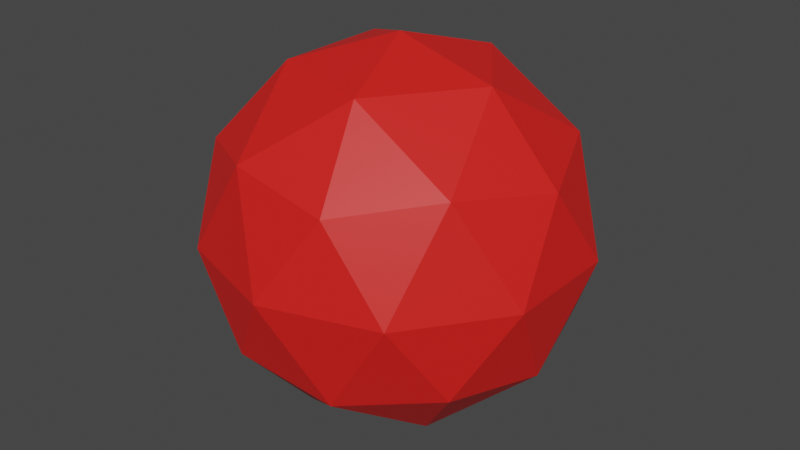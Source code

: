 # Source: enemy_planet.blend  (saved by Blender 2.92.15; exported with 4.5.12 LTS)
import bpy
from mathutils import Matrix  # noqa: F401  (used for matrix-valued properties, if any)

bpy.ops.wm.read_factory_settings(use_empty=True)
scene = bpy.context.scene
scene.name = 'Scene'

# ---- collections
col_collection = bpy.data.collections.new('Collection'); scene.collection.children.link(col_collection)

# ---- materials (node trees are filled in below, after node groups)
mat_material_001 = bpy.data.materials.new('Material.001')
mat_material_001.use_transparent_shadow = False

# ---- material node trees
mat_material_001.use_nodes = True; mat_material_001.node_tree.nodes.clear()
_N = mat_material_001.node_tree.nodes; _L = mat_material_001.node_tree.links
n0 = _N.new('ShaderNodeBsdfPrincipled'); n0.name = 'Principled BSDF'; n0.location = (10, 300)
n0.distribution = 'GGX'
n0.subsurface_method = 'BURLEY'
n0.inputs[0].default_value = (0.8, 0.0141, 0.01073, 1.0)
n0.inputs[3].default_value = 1.45
n0.inputs[27].default_value = (0.0, 0.0, 0.0, 1.0)
n0.inputs[28].default_value = 1.0
n1 = _N.new('ShaderNodeOutputMaterial'); n1.name = 'Material Output'; n1.location = (300, 300)
_L.new(n0.outputs[0], n1.inputs[0])
n1.is_active_output = True

# ---- world
world_world = bpy.data.worlds.new('World'); scene.world = world_world
world_world.use_nodes = True; world_world.node_tree.nodes.clear()
_N = world_world.node_tree.nodes; _L = world_world.node_tree.links
n0 = _N.new('ShaderNodeOutputWorld'); n0.name = 'World Output'; n0.location = (300, 300)
n1 = _N.new('ShaderNodeBackground'); n1.name = 'Background'; n1.location = (10, 300)
n1.inputs[0].default_value = (0.05088, 0.05088, 0.05088, 1.0)
_L.new(n1.outputs[0], n0.inputs[0])
n0.is_active_output = True
world_world.color = (0.05088, 0.05088, 0.05088)
world_world.use_sun_shadow = False
world_world.sun_shadow_jitter_overblur = 0.0

# ---- meshes
me_icosphere = bpy.data.meshes.new('Icosphere')
me_icosphere.from_pydata([(0.0, 0.0, -1.0), (0.7236, -0.5257, -0.4472), (-0.2764, -0.8506, -0.4472), (-0.8944, 0.0, -0.4472), (-0.2764, 0.8506, -0.4472), (0.7236, 0.5257, -0.4472), (0.2764, -0.8506, 0.4472), (-0.7236, -0.5257, 0.4472), (-0.7236, 0.5257, 0.4472), (0.2764, 0.8506, 0.4472), (0.8944, 0.0, 0.4472), (0.0, 0.0, 1.0), (-0.1625, -0.5, -0.8507), (0.4253, -0.309, -0.8507), (0.2629, -0.809, -0.5257), (0.8506, 0.0, -0.5257), (0.4253, 0.309, -0.8507), (-0.5257, 0.0, -0.8507), (-0.6882, -0.5, -0.5257), (-0.1625, 0.5, -0.8507), (-0.6882, 0.5, -0.5257), (0.2629, 0.809, -0.5257), (0.9511, -0.309, 0.0), (0.9511, 0.309, 0.0), (0.0, -1.0, 0.0), (0.5878, -0.809, 0.0), (-0.9511, -0.309, 0.0), (-0.5878, -0.809, 0.0), (-0.5878, 0.809, 0.0), (-0.9511, 0.309, 0.0), (0.5878, 0.809, 0.0), (0.0, 1.0, 0.0), (0.6882, -0.5, 0.5257), (-0.2629, -0.809, 0.5257), (-0.8506, 0.0, 0.5257), (-0.2629, 0.809, 0.5257), (0.6882, 0.5, 0.5257), (0.1625, -0.5, 0.8507), (0.5257, 0.0, 0.8507), (-0.4253, -0.309, 0.8507), (-0.4253, 0.309, 0.8507), (0.1625, 0.5, 0.8507)], [], [(0, 13, 12), (1, 13, 15), (0, 12, 17), (0, 17, 19), (0, 19, 16), (1, 15, 22), (2, 14, 24), (3, 18, 26), (4, 20, 28), (5, 21, 30), (1, 22, 25), (2, 24, 27), (3, 26, 29), (4, 28, 31), (5, 30, 23), (6, 32, 37), (7, 33, 39), (8, 34, 40), (9, 35, 41), (10, 36, 38), (38, 41, 11), (38, 36, 41), (36, 9, 41), (41, 40, 11), (41, 35, 40), (35, 8, 40), (40, 39, 11), (40, 34, 39), (34, 7, 39), (39, 37, 11), (39, 33, 37), (33, 6, 37), (37, 38, 11), (37, 32, 38), (32, 10, 38), (23, 36, 10), (23, 30, 36), (30, 9, 36), (31, 35, 9), (31, 28, 35), (28, 8, 35), (29, 34, 8), (29, 26, 34), (26, 7, 34), (27, 33, 7), (27, 24, 33), (24, 6, 33), (25, 32, 6), (25, 22, 32), (22, 10, 32), (30, 31, 9), (30, 21, 31), (21, 4, 31), (28, 29, 8), (28, 20, 29), (20, 3, 29), (26, 27, 7), (26, 18, 27), (18, 2, 27), (24, 25, 6), (24, 14, 25), (14, 1, 25), (22, 23, 10), (22, 15, 23), (15, 5, 23), (16, 21, 5), (16, 19, 21), (19, 4, 21), (19, 20, 4), (19, 17, 20), (17, 3, 20), (17, 18, 3), (17, 12, 18), (12, 2, 18), (15, 16, 5), (15, 13, 16), (13, 0, 16), (12, 14, 2), (12, 13, 14), (13, 1, 14)])
_uv = me_icosphere.uv_layers.new(name='UVMap')
_uv.uv.foreach_set('vector', [0.8182, 0.0, 0.7727, 0.07873, 0.8636, 0.07873, 0.7273, 0.1575, 0.6818, 0.07873, 0.6364, 0.1575, 0.09091, 0.0, 0.04545, 0.07873, 0.1364, 0.07873, 0.2727, 0.0, 0.2273, 0.07873, 0.3182, 0.07873, 0.4545, 0.0, 0.4091, 0.07873, 0.5, 0.07873, 0.7273, 0.1575, 0.6364, 0.1575, 0.6818, 0.2362, 0.9091, 0.1575, 0.8182, 0.1575, 0.8636, 0.2362, 0.1818, 0.1575, 0.09091, 0.1575, 0.1364, 0.2362, 0.3636, 0.1575, 0.2727, 0.1575, 0.3182, 0.2362, 0.5455, 0.1575, 0.4545, 0.1575, 0.5, 0.2362, 0.7273, 0.1575, 0.6818, 0.2362, 0.7727, 0.2362, 0.9091, 0.1575, 0.8636, 0.2362, 0.9545, 0.2362, 0.1818, 0.1575, 0.1364, 0.2362, 0.2273, 0.2362, 0.3636, 0.1575, 0.3182, 0.2362, 0.4091, 0.2362, 0.5455, 0.1575, 0.5, 0.2362, 0.5909, 0.2362, 0.8182, 0.3149, 0.7273, 0.3149, 0.7727, 0.3937, 1.0, 0.3149, 0.9091, 0.3149, 0.9545, 0.3937, 0.2727, 0.3149, 0.1818, 0.3149, 0.2273, 0.3937, 0.4545, 0.3149, 0.3636, 0.3149, 0.4091, 0.3937, 0.6364, 0.3149, 0.5455, 0.3149, 0.5909, 0.3937, 0.5909, 0.3937, 0.5, 0.3937, 0.5455, 0.4724, 0.5909, 0.3937, 0.5455, 0.3149, 0.5, 0.3937, 0.5455, 0.3149, 0.4545, 0.3149, 0.5, 0.3937, 0.4091, 0.3937, 0.3182, 0.3937, 0.3636, 0.4724, 0.4091, 0.3937, 0.3636, 0.3149, 0.3182, 0.3937, 0.3636, 0.3149, 0.2727, 0.3149, 0.3182, 0.3937, 0.2273, 0.3937, 0.1364, 0.3937, 0.1818, 0.4724, 0.2273, 0.3937, 0.1818, 0.3149, 0.1364, 0.3937, 0.1818, 0.3149, 0.09091, 0.3149, 0.1364, 0.3937, 0.9545, 0.3937, 0.8636, 0.3937, 0.9091, 0.4724, 0.9545, 0.3937, 0.9091, 0.3149, 0.8636, 0.3937, 0.9091, 0.3149, 0.8182, 0.3149, 0.8636, 0.3937, 0.7727, 0.3937, 0.6818, 0.3937, 0.7273, 0.4724, 0.7727, 0.3937, 0.7273, 0.3149, 0.6818, 0.3937, 0.7273, 0.3149, 0.6364, 0.3149, 0.6818, 0.3937, 0.5909, 0.2362, 0.5455, 0.3149, 0.6364, 0.3149, 0.5909, 0.2362, 0.5, 0.2362, 0.5455, 0.3149, 0.5, 0.2362, 0.4545, 0.3149, 0.5455, 0.3149, 0.4091, 0.2362, 0.3636, 0.3149, 0.4545, 0.3149, 0.4091, 0.2362, 0.3182, 0.2362, 0.3636, 0.3149, 0.3182, 0.2362, 0.2727, 0.3149, 0.3636, 0.3149, 0.2273, 0.2362, 0.1818, 0.3149, 0.2727, 0.3149, 0.2273, 0.2362, 0.1364, 0.2362, 0.1818, 0.3149, 0.1364, 0.2362, 0.09091, 0.3149, 0.1818, 0.3149, 0.9545, 0.2362, 0.9091, 0.3149, 1.0, 0.3149, 0.9545, 0.2362, 0.8636, 0.2362, 0.9091, 0.3149, 0.8636, 0.2362, 0.8182, 0.3149, 0.9091, 0.3149, 0.7727, 0.2362, 0.7273, 0.3149, 0.8182, 0.3149, 0.7727, 0.2362, 0.6818, 0.2362, 0.7273, 0.3149, 0.6818, 0.2362, 0.6364, 0.3149, 0.7273, 0.3149, 0.5, 0.2362, 0.4091, 0.2362, 0.4545, 0.3149, 0.5, 0.2362, 0.4545, 0.1575, 0.4091, 0.2362, 0.4545, 0.1575, 0.3636, 0.1575, 0.4091, 0.2362, 0.3182, 0.2362, 0.2273, 0.2362, 0.2727, 0.3149, 0.3182, 0.2362, 0.2727, 0.1575, 0.2273, 0.2362, 0.2727, 0.1575, 0.1818, 0.1575, 0.2273, 0.2362, 0.1364, 0.2362, 0.04545, 0.2362, 0.09091, 0.3149, 0.1364, 0.2362, 0.09091, 0.1575, 0.04545, 0.2362, 0.09091, 0.1575, 0.0, 0.1575, 0.04545, 0.2362, 0.8636, 0.2362, 0.7727, 0.2362, 0.8182, 0.3149, 0.8636, 0.2362, 0.8182, 0.1575, 0.7727, 0.2362, 0.8182, 0.1575, 0.7273, 0.1575, 0.7727, 0.2362, 0.6818, 0.2362, 0.5909, 0.2362, 0.6364, 0.3149, 0.6818, 0.2362, 0.6364, 0.1575, 0.5909, 0.2362, 0.6364, 0.1575, 0.5455, 0.1575, 0.5909, 0.2362, 0.5, 0.07873, 0.4545, 0.1575, 0.5455, 0.1575, 0.5, 0.07873, 0.4091, 0.07873, 0.4545, 0.1575, 0.4091, 0.07873, 0.3636, 0.1575, 0.4545, 0.1575, 0.3182, 0.07873, 0.2727, 0.1575, 0.3636, 0.1575, 0.3182, 0.07873, 0.2273, 0.07873, 0.2727, 0.1575, 0.2273, 0.07873, 0.1818, 0.1575, 0.2727, 0.1575, 0.1364, 0.07873, 0.09091, 0.1575, 0.1818, 0.1575, 0.1364, 0.07873, 0.04545, 0.07873, 0.09091, 0.1575, 0.04545, 0.07873, 0.0, 0.1575, 0.09091, 0.1575, 0.6364, 0.1575, 0.5909, 0.07873, 0.5455, 0.1575, 0.6364, 0.1575, 0.6818, 0.07873, 0.5909, 0.07873, 0.6818, 0.07873, 0.6364, 0.0, 0.5909, 0.07873, 0.8636, 0.07873, 0.8182, 0.1575, 0.9091, 0.1575, 0.8636, 0.07873, 0.7727, 0.07873, 0.8182, 0.1575, 0.7727, 0.07873, 0.7273, 0.1575, 0.8182, 0.1575])
me_icosphere.materials.append(mat_material_001)
me_icosphere.use_remesh_fix_poles = True
me_icosphere.use_remesh_preserve_attributes = False
me_icosphere.use_mirror_vertex_groups = False
me_icosphere.update()

# ---- objects
ob_icosphere = bpy.data.objects.new('Icosphere', me_icosphere)

# ---- transforms, parenting, visibility, modifiers, constraints
ob_icosphere.location = (0.0, 0.0, 0.0)
ob_icosphere.lineart.crease_threshold = 0.0

# ---- collection membership
col_collection.objects.link(ob_icosphere)

# ---- scene / render settings (as saved in the file)
scene.frame_start = 1; scene.frame_end = 250; scene.frame_set(1)
scene.render.engine = 'BLENDER_EEVEE_NEXT'
scene.cycles.use_denoising = False
scene.cycles.samples = 128
scene.cycles.sampling_pattern = 'TABULATED_SOBOL'
scene.cycles.use_adaptive_sampling = False
scene.cycles.use_light_tree = False
scene.view_settings.view_transform = 'Filmic'
bpy.context.view_layer.update()

# ---- added for rendering (the .blend has no active camera and no usable light): camera, sun
cam_auto = bpy.data.cameras.new('AutoCamera')
cam_auto.lens = 50.0
cam_auto.sensor_width = 36.0
cam_auto.clip_end = 1000.0
ob_auto_camera = bpy.data.objects.new('AutoCamera', cam_auto)
scene.collection.objects.link(ob_auto_camera)
ob_auto_camera.location = (3.15365, -3.78438, 2.52292)
ob_auto_camera.rotation_euler = (1.09748, -7.21219e-08, 0.694738)
scene.camera = ob_auto_camera
light_auto_sun = bpy.data.lights.new('AutoSun', 'SUN')
light_auto_sun.energy = 3.0
light_auto_sun.angle = 0.0523599
ob_auto_sun = bpy.data.objects.new('AutoSun', light_auto_sun)
scene.collection.objects.link(ob_auto_sun)
ob_auto_sun.rotation_euler = (0.872665, 0.174533, 0.523599)
bpy.context.view_layer.update()
